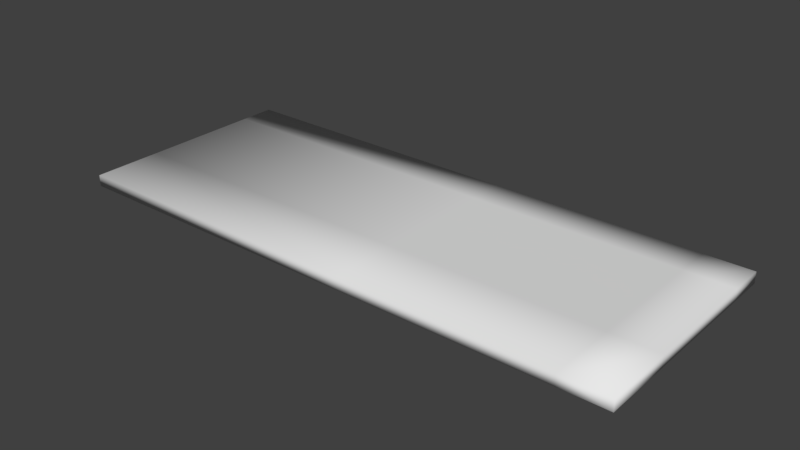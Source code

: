 # Source: wall.blend  (saved by Blender 2.82.7; exported with 4.5.12 LTS)
import bpy
from mathutils import Matrix  # noqa: F401  (used for matrix-valued properties, if any)

bpy.ops.wm.read_factory_settings(use_empty=True)
scene = bpy.context.scene
scene.name = 'Scene'

# ---- collections
col_collection_1 = bpy.data.collections.new('Collection 1'); scene.collection.children.link(col_collection_1)

# ---- materials (node trees are filled in below, after node groups)
mat_wallmaterial = bpy.data.materials.new('WallMaterial')
mat_wallmaterial.alpha_threshold = 0.0
mat_wallmaterial.use_transparent_shadow = False
mat_wallmaterial.roughness = 0.5
mat_windowmaterial = bpy.data.materials.new('WindowMaterial')
mat_windowmaterial.alpha_threshold = 0.0
mat_windowmaterial.use_transparent_shadow = False
mat_windowmaterial.roughness = 0.5
mat_viewamaterial = bpy.data.materials.new('ViewAMaterial')
mat_viewamaterial.alpha_threshold = 0.0
mat_viewamaterial.use_transparent_shadow = False
mat_viewamaterial.roughness = 0.5
mat_viewbmaterial = bpy.data.materials.new('ViewBMaterial')
mat_viewbmaterial.alpha_threshold = 0.0
mat_viewbmaterial.use_transparent_shadow = False
mat_viewbmaterial.roughness = 0.5

# ---- material node trees

# ---- world
world_world = bpy.data.worlds.new('World'); scene.world = world_world
world_world.color = (0.05088, 0.05088, 0.05088)
world_world.use_sun_shadow = False
world_world.sun_shadow_jitter_overblur = 0.0
world_world.cycles.sampling_method = 'MANUAL'

# ---- meshes
me_wallwithwindows = bpy.data.meshes.new('WallWithWindows')
me_wallwithwindows.from_pydata([(-5.0, 0.0, -0.1), (-5.0, 0.0, 0.1), (-5.0, 4.0, -0.1), (-5.0, 4.0, 0.1), (5.0, 0.0, -0.1), (5.0, 0.0, 0.1), (5.0, 4.0, -0.1), (5.0, 4.0, 0.1), (4.161, -2.384e-07, -0.1), (0.4468, -2.384e-07, -0.1), (0.4468, 7.153e-07, 0.1), (4.161, 7.153e-07, 0.1), (4.161, 4.0, 0.1), (0.4468, 4.0, 0.1), (0.4468, 4.0, -0.1), (4.161, 4.0, -0.1), (-5.0, 3.366, 0.1), (-5.0, 1.234, 0.1), (0.4468, 1.234, 0.1), (0.4468, 3.366, 0.1), (4.161, 1.234, 0.1), (4.161, 3.366, 0.1), (5.0, 1.234, 0.1), (5.0, 3.366, 0.1), (5.0, 3.366, -0.1), (5.0, 1.234, -0.1), (4.161, 1.234, -0.1), (4.161, 3.366, -0.1), (0.4468, 1.234, -0.1), (0.4517, 3.366, -0.1), (-5.0, 1.234, -0.1), (-5.0, 3.366, -0.1)], [], [(0, 1, 17, 30), (2, 3, 13, 14), (6, 7, 23, 24), (4, 5, 11, 8), (24, 27, 15, 6), (16, 19, 13, 3), (8, 11, 10, 9), (9, 10, 1, 0), (19, 21, 12, 13), (7, 12, 21, 23), (14, 13, 12, 15), (15, 12, 7, 6), (27, 29, 14, 15), (2, 14, 29, 31), (18, 19, 16, 17), (10, 18, 17, 1), (20, 21, 19, 18), (11, 20, 18, 10), (23, 21, 20, 22), (22, 20, 11, 5), (24, 23, 22, 25), (25, 22, 5, 4), (26, 27, 24, 25), (8, 26, 25, 4), (28, 29, 27, 26), (9, 28, 26, 8), (30, 17, 16, 31), (31, 16, 3, 2), (31, 29, 28, 30), (30, 28, 9, 0)])
me_wallwithwindows.polygons.foreach_set('use_smooth', [True] * 30)
_uv = me_wallwithwindows.uv_layers.new(name='UVMap')
_uv.uv.foreach_set('vector', [-1.123, -0.05452, -1.123, -0.05452, -1.123, 0.3533, -1.123, 0.3533, -1.123, 1.267, -1.123, 1.267, 0.6767, 1.267, 0.6767, 1.267, 2.181, 1.267, 2.181, 1.267, 2.181, 1.058, 2.181, 1.058, 2.181, -0.05452, 2.181, -0.05452, 1.904, -0.05452, 1.904, -0.05452, 2.181, 1.058, 1.904, 1.058, 1.904, 1.267, 2.181, 1.267, -1.123, 1.058, 0.6767, 1.058, 0.6767, 1.267, -1.123, 1.267, 1.904, -0.05452, 1.904, -0.05452, 0.6767, -0.05452, 0.6767, -0.05452, 0.6767, -0.05452, 0.6767, -0.05452, -1.123, -0.05452, -1.123, -0.05452, 0.6767, 1.058, 1.904, 1.058, 1.904, 1.267, 0.6767, 1.267, 2.181, 1.267, 1.904, 1.267, 1.904, 1.058, 2.181, 1.058, 0.6767, 1.267, 0.6767, 1.267, 1.904, 1.267, 1.904, 1.267, 1.904, 1.267, 1.904, 1.267, 2.181, 1.267, 2.181, 1.267, 1.904, 1.058, 0.6783, 1.058, 0.6767, 1.267, 1.904, 1.267, -1.123, 1.267, 0.6767, 1.267, 0.6783, 1.058, -1.123, 1.058, 0.6767, 0.3533, 0.6767, 1.058, -1.123, 1.058, -1.123, 0.3533, 0.6767, -0.05452, 0.6767, 0.3533, -1.123, 0.3533, -1.123, -0.05452, 1.904, 0.3533, 1.904, 1.058, 0.6767, 1.058, 0.6767, 0.3533, 1.904, -0.05452, 1.904, 0.3533, 0.6767, 0.3533, 0.6767, -0.05452, 2.181, 1.058, 1.904, 1.058, 1.904, 0.3533, 2.181, 0.3533, 2.181, 0.3533, 1.904, 0.3533, 1.904, -0.05452, 2.181, -0.05452, 2.181, 1.058, 2.181, 1.058, 2.181, 0.3533, 2.181, 0.3533, 2.181, 0.3533, 2.181, 0.3533, 2.181, -0.05452, 2.181, -0.05452, 1.904, 0.3533, 1.904, 1.058, 2.181, 1.058, 2.181, 0.3533, 1.904, -0.05452, 1.904, 0.3533, 2.181, 0.3533, 2.181, -0.05452, 0.6767, 0.3533, 0.6783, 1.058, 1.904, 1.058, 1.904, 0.3533, 0.6767, -0.05452, 0.6767, 0.3533, 1.904, 0.3533, 1.904, -0.05452, -1.123, 0.3533, -1.123, 0.3533, -1.123, 1.058, -1.123, 1.058, -1.123, 1.058, -1.123, 1.058, -1.123, 1.267, -1.123, 1.267, -1.123, 1.058, 0.6783, 1.058, 0.6767, 0.3533, -1.123, 0.3533, -1.123, 0.3533, 0.6767, 0.3533, 0.6767, -0.05452, -1.123, -0.05452])
me_wallwithwindows.materials.append(mat_wallmaterial)
me_wallwithwindows.materials.append(mat_windowmaterial)
me_wallwithwindows.materials.append(mat_viewamaterial)
me_wallwithwindows.materials.append(mat_viewbmaterial)
me_wallwithwindows.use_remesh_preserve_volume = False
me_wallwithwindows.use_remesh_preserve_attributes = False
me_wallwithwindows.use_mirror_vertex_groups = False
me_wallwithwindows.update()

# ---- objects
ob_cube = bpy.data.objects.new('Cube', me_wallwithwindows)

# ---- transforms, parenting, visibility, modifiers, constraints
ob_cube.location = (0.0, 0.0, 0.0)
ob_cube.lineart.crease_threshold = 0.0
_vg = ob_cube.vertex_groups.new(name='Wall')
_vg = ob_cube.vertex_groups.new(name='Window')
_vg = ob_cube.vertex_groups.new(name='ViewA')
_vg = ob_cube.vertex_groups.new(name='ViewB')

# ---- collection membership
col_collection_1.objects.link(ob_cube)

# ---- scene / render settings (as saved in the file)
scene.frame_start = 1; scene.frame_end = 250; scene.frame_set(1)
scene.render.engine = 'BLENDER_EEVEE_NEXT'
scene.render.resolution_percentage = 50
scene.render.dither_intensity = 0.0
scene.cycles.use_denoising = False
scene.cycles.samples = 128
scene.cycles.sampling_pattern = 'TABULATED_SOBOL'
scene.cycles.use_adaptive_sampling = False
scene.cycles.use_light_tree = False
scene.cycles.blur_glossy = 0.0
scene.cycles.sample_clamp_indirect = 0.0
scene.view_settings.view_transform = 'Standard'
bpy.context.view_layer.update()

# ---- added for rendering (the .blend has no active camera and no usable light): camera, sun
cam_auto = bpy.data.cameras.new('AutoCamera')
cam_auto.lens = 50.0
cam_auto.sensor_width = 36.0
cam_auto.clip_end = 1000.0
ob_auto_camera = bpy.data.objects.new('AutoCamera', cam_auto)
scene.collection.objects.link(ob_auto_camera)
ob_auto_camera.location = (9.96669, -9.96003, 7.97335)
ob_auto_camera.rotation_euler = (1.09748, -7.21219e-08, 0.694738)
scene.camera = ob_auto_camera
light_auto_sun = bpy.data.lights.new('AutoSun', 'SUN')
light_auto_sun.energy = 3.0
light_auto_sun.angle = 0.0523599
ob_auto_sun = bpy.data.objects.new('AutoSun', light_auto_sun)
scene.collection.objects.link(ob_auto_sun)
ob_auto_sun.rotation_euler = (0.872665, 0.174533, 0.523599)
bpy.context.view_layer.update()
